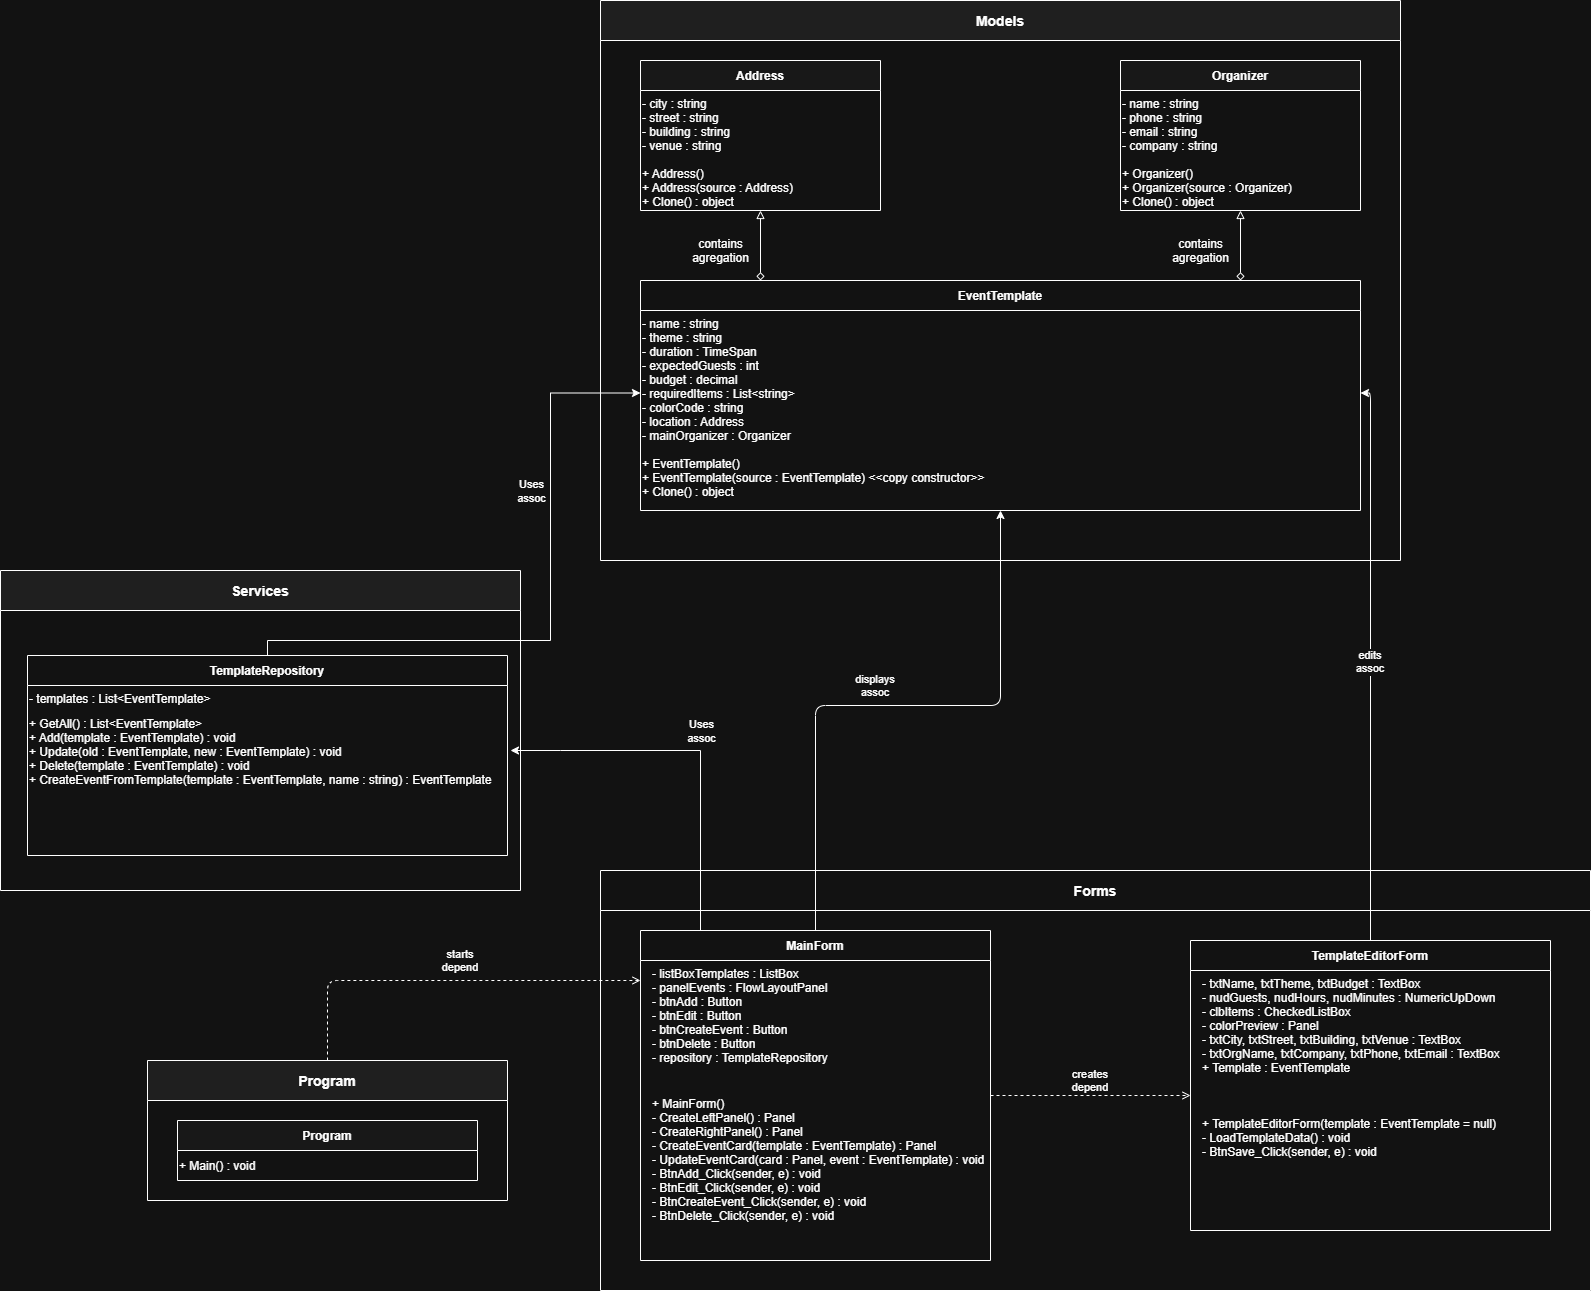

The diagram above was exported from draw.io. Its source (the exported page's mxGraphModel, read from the mxfile embedded in the PNG):
<mxGraphModel dx="2253" dy="1920" grid="1" gridSize="10" guides="1" tooltips="1" connect="1" arrows="1" fold="1" page="1" pageScale="1" pageWidth="827" pageHeight="1169" math="0" shadow="0">
  <root>
    <mxCell id="0" />
    <mxCell id="1" parent="0" />
    <mxCell id="models-package" parent="1" style="swimlane;fontStyle=1;fontSize=14;startSize=40;fillColor=#F0F0F0;" value="Models" vertex="1">
      <mxGeometry height="560" width="800" x="40" y="-270" as="geometry" />
    </mxCell>
    <mxCell id="address-class" parent="models-package" style="swimlane;fontSize=12;startSize=30;fillColor=#F8F8F8;" value="Address" vertex="1">
      <mxGeometry height="150" width="240" x="40" y="60" as="geometry" />
    </mxCell>
    <mxCell id="address-attrs" parent="address-class" style="text;align=left;verticalAlign=top;" value="- city : string&#10;- street : string&#10;- building : string&#10;- venue : string" vertex="1">
      <mxGeometry height="70" width="240" y="30" as="geometry" />
    </mxCell>
    <mxCell id="address-methods" parent="address-class" style="text;align=left;verticalAlign=top;" value="+ Address()&#10;+ Address(source : Address)&#10;+ Clone() : object" vertex="1">
      <mxGeometry height="50" width="240" y="100" as="geometry" />
    </mxCell>
    <mxCell id="organizer-class" parent="models-package" style="swimlane;fontSize=12;startSize=30;fillColor=#F8F8F8;" value="Organizer" vertex="1">
      <mxGeometry height="150" width="240" x="520" y="60" as="geometry" />
    </mxCell>
    <mxCell id="organizer-attrs" parent="organizer-class" style="text;align=left;verticalAlign=top;" value="- name : string&#10;- phone : string&#10;- email : string&#10;- company : string" vertex="1">
      <mxGeometry height="70" width="240" y="30" as="geometry" />
    </mxCell>
    <mxCell id="organizer-methods" parent="organizer-class" style="text;align=left;verticalAlign=top;" value="+ Organizer()&#10;+ Organizer(source : Organizer)&#10;+ Clone() : object" vertex="1">
      <mxGeometry height="50" width="240" y="100" as="geometry" />
    </mxCell>
    <mxCell id="event-class" parent="models-package" style="swimlane;fontSize=12;startSize=30;" value="EventTemplate" vertex="1">
      <mxGeometry height="230" width="720" x="40" y="280" as="geometry" />
    </mxCell>
    <mxCell id="event-attrs" parent="event-class" style="text;align=left;verticalAlign=top;" value="- name : string&#10;- theme : string&#10;- duration : TimeSpan&#10;- expectedGuests : int&#10;- budget : decimal&#10;- requiredItems : List&lt;string&gt;&#10;- colorCode : string&#10;- location : Address&#10;- mainOrganizer : Organizer" vertex="1">
      <mxGeometry height="110" width="720" y="30" as="geometry" />
    </mxCell>
    <mxCell id="event-methods" parent="event-class" style="text;align=left;verticalAlign=top;" value="+ EventTemplate()&#10;+ EventTemplate(source : EventTemplate)  &lt;&lt;copy constructor&gt;&gt;&#10;+ Clone() : object" vertex="1">
      <mxGeometry height="60" width="720" y="170" as="geometry" />
    </mxCell>
    <mxCell id="agg-to-address" edge="1" parent="models-package" style="endArrow=block;endFill=0;startArrow=diamond;startFill=0;edgeStyle=orthogonalEdgeStyle;" value="">
      <mxGeometry relative="1" as="geometry">
        <mxPoint x="160" y="280" as="sourcePoint" />
        <mxPoint x="160" y="210" as="targetPoint" />
      </mxGeometry>
    </mxCell>
    <mxCell id="agg-to-organizer" edge="1" parent="models-package" style="endArrow=block;endFill=0;startArrow=diamond;startFill=0;edgeStyle=orthogonalEdgeStyle;" value="">
      <mxGeometry relative="1" as="geometry">
        <mxPoint x="640" y="280" as="sourcePoint" />
        <mxPoint x="640" y="210" as="targetPoint" />
      </mxGeometry>
    </mxCell>
    <mxCell id="agg-label-address" parent="models-package" style="text;html=1;align=center;" value="contains&lt;br&gt;agregation" vertex="1">
      <mxGeometry height="20" width="60" x="90" y="230" as="geometry" />
    </mxCell>
    <mxCell id="agg-label-organizer" parent="models-package" style="text;html=1;align=center;" value="contains&lt;div&gt;agregation&lt;/div&gt;" vertex="1">
      <mxGeometry height="20" width="60" x="570" y="230" as="geometry" />
    </mxCell>
    <mxCell id="services-package" parent="1" style="swimlane;fontStyle=1;fontSize=14;startSize=40;fillColor=#F0F0F0;" value="Services" vertex="1">
      <mxGeometry height="320" width="520" x="-560" y="300" as="geometry" />
    </mxCell>
    <mxCell id="repo-class" parent="services-package" style="swimlane;fontSize=12;startSize=30;" value="TemplateRepository" vertex="1">
      <mxGeometry height="200" width="480" x="27" y="85" as="geometry" />
    </mxCell>
    <mxCell id="repo-attrs" parent="repo-class" style="text;align=left;verticalAlign=top;" value="- templates : List&lt;EventTemplate&gt;" vertex="1">
      <mxGeometry height="25" width="300" y="30" as="geometry" />
    </mxCell>
    <mxCell id="repo-methods" parent="repo-class" style="text;align=left;verticalAlign=top;" value="+ GetAll() : List&lt;EventTemplate&gt;&#10;+ Add(template : EventTemplate) : void&#10;+ Update(old : EventTemplate, new : EventTemplate) : void&#10;+ Delete(template : EventTemplate) : void&#10;+ CreateEventFromTemplate(template : EventTemplate, name : string) : EventTemplate" vertex="1">
      <mxGeometry height="105" width="300" y="55" as="geometry" />
    </mxCell>
    <mxCell id="forms-package" parent="1" style="swimlane;fontStyle=1;fontSize=14;startSize=40;" value="Forms" vertex="1">
      <mxGeometry height="420" width="990" x="40" y="600" as="geometry" />
    </mxCell>
    <mxCell id="mainform-class" parent="forms-package" style="swimlane;fontSize=12;startSize=30;" value="MainForm" vertex="1">
      <mxGeometry height="330" width="350" x="40" y="60" as="geometry" />
    </mxCell>
    <mxCell id="mainform-attrs" parent="mainform-class" style="text;align=left;verticalAlign=top;" value="- listBoxTemplates : ListBox&#10;- panelEvents : FlowLayoutPanel&#10;- btnAdd : Button&#10;- btnEdit : Button&#10;- btnCreateEvent : Button&#10;- btnDelete : Button&#10;- repository : TemplateRepository" vertex="1">
      <mxGeometry height="120" width="320" x="10" y="30" as="geometry" />
    </mxCell>
    <mxCell id="mainform-methods" parent="mainform-class" style="text;align=left;verticalAlign=top;" value="+ MainForm()&#10;- CreateLeftPanel() : Panel&#10;- CreateRightPanel() : Panel&#10;- CreateEventCard(template : EventTemplate) : Panel&#10;- UpdateEventCard(card : Panel, event : EventTemplate) : void&#10;- BtnAdd_Click(sender, e) : void&#10;- BtnEdit_Click(sender, e) : void&#10;- BtnCreateEvent_Click(sender, e) : void&#10;- BtnDelete_Click(sender, e) : void" vertex="1">
      <mxGeometry height="170" width="320" x="10" y="160" as="geometry" />
    </mxCell>
    <mxCell id="editor-class" parent="forms-package" style="swimlane;fontSize=12;startSize=30;" value="TemplateEditorForm" vertex="1">
      <mxGeometry height="290" width="360" x="590" y="70" as="geometry" />
    </mxCell>
    <mxCell id="editor-attrs" parent="editor-class" style="text;align=left;verticalAlign=top;" value="- txtName, txtTheme, txtBudget : TextBox&#10;- nudGuests, nudHours, nudMinutes : NumericUpDown&#10;- clbItems : CheckedListBox&#10;- colorPreview : Panel&#10;- txtCity, txtStreet, txtBuilding, txtVenue : TextBox&#10;- txtOrgName, txtCompany, txtPhone, txtEmail : TextBox&#10;+ Template : EventTemplate" vertex="1">
      <mxGeometry height="140" width="360" x="10" y="30" as="geometry" />
    </mxCell>
    <mxCell id="editor-methods" parent="editor-class" style="text;align=left;verticalAlign=top;" value="+ TemplateEditorForm(template : EventTemplate = null)&#10;- LoadTemplateData() : void&#10;- BtnSave_Click(sender, e) : void" vertex="1">
      <mxGeometry height="70" width="360" x="10" y="170" as="geometry" />
    </mxCell>
    <mxCell id="program-package" parent="1" style="swimlane;fontStyle=1;fontSize=14;startSize=40;fillColor=#F0F0F0;" value="Program" vertex="1">
      <mxGeometry height="140" width="360" x="-413" y="790" as="geometry" />
    </mxCell>
    <mxCell id="program-class" parent="program-package" style="swimlane;fontSize=12;startSize=30;fillColor=#F8F8F8;" value="Program" vertex="1">
      <mxGeometry height="60" width="300" x="30" y="60" as="geometry" />
    </mxCell>
    <mxCell id="program-methods" parent="program-class" style="text;align=left;verticalAlign=middle;" value="+ Main() : void" vertex="1">
      <mxGeometry height="30" width="300" y="30" as="geometry" />
    </mxCell>
    <mxCell id="link-main-editor" edge="1" parent="1" source="mainform-class" style="endArrow=open;endFill=1;edgeStyle=orthogonalEdgeStyle;dashed=1;exitX=1;exitY=0.5;exitDx=0;exitDy=0;" value="creates&#10;depend">
      <mxGeometry relative="1" y="15" as="geometry">
        <mxPoint as="offset" />
        <mxPoint x="200" y="720" as="sourcePoint" />
        <mxPoint x="630" y="825" as="targetPoint" />
      </mxGeometry>
    </mxCell>
    <mxCell id="link-main-event" edge="1" parent="1" source="mainform-class" style="endArrow=classic;endFill=1;edgeStyle=orthogonalEdgeStyle;exitX=0.5;exitY=0;exitDx=0;exitDy=0;entryX=0.5;entryY=1;entryDx=0;entryDy=0;" target="event-methods" value="displays&#10;assoc">
      <mxGeometry relative="1" x="-0.0578" y="20" as="geometry">
        <mxPoint as="offset" />
        <Array as="points">
          <mxPoint x="255" y="435" />
          <mxPoint x="440" y="435" />
        </Array>
        <mxPoint x="200" y="640" as="sourcePoint" />
        <mxPoint x="400" y="540" as="targetPoint" />
      </mxGeometry>
    </mxCell>
    <mxCell id="link-editor-event" edge="1" parent="1" source="editor-class" style="endArrow=classic;endFill=1;edgeStyle=orthogonalEdgeStyle;exitX=0.5;exitY=0;exitDx=0;exitDy=0;entryX=1;entryY=0.75;entryDx=0;entryDy=0;" target="event-attrs" value="edits&#10;assoc">
      <mxGeometry relative="1" as="geometry">
        <Array as="points">
          <mxPoint x="810" y="123" />
        </Array>
        <mxPoint x="620" y="680" as="sourcePoint" />
        <mxPoint x="430" y="530" as="targetPoint" />
      </mxGeometry>
    </mxCell>
    <mxCell id="bOAa6L8W3VEV-JHdFGuE-15" edge="1" parent="1" source="program-package" style="endArrow=open;endFill=1;edgeStyle=orthogonalEdgeStyle;exitX=0.5;exitY=0;exitDx=0;exitDy=0;dashed=1;" value="starts&#10;depend">
      <mxGeometry relative="1" x="0.084" y="20" as="geometry">
        <mxPoint as="offset" />
        <Array as="points">
          <mxPoint x="-233" y="710" />
        </Array>
        <mxPoint x="1370" y="1150" as="sourcePoint" />
        <mxPoint x="80" y="710" as="targetPoint" />
      </mxGeometry>
    </mxCell>
    <mxCell id="bOAa6L8W3VEV-JHdFGuE-16" edge="1" parent="1" source="mainform-class" style="edgeStyle=orthogonalEdgeStyle;rounded=0;orthogonalLoop=1;jettySize=auto;html=1;">
      <mxGeometry relative="1" as="geometry">
        <Array as="points">
          <mxPoint x="140" y="480" />
          <mxPoint y="480" />
        </Array>
        <mxPoint x="-50" y="480" as="targetPoint" />
      </mxGeometry>
    </mxCell>
    <mxCell id="bOAa6L8W3VEV-JHdFGuE-20" connectable="0" parent="bOAa6L8W3VEV-JHdFGuE-16" style="edgeLabel;html=1;align=center;verticalAlign=middle;resizable=0;points=[];" value="Uses&lt;div&gt;assoc&lt;/div&gt;" vertex="1">
      <mxGeometry relative="1" x="-0.0649" y="3" as="geometry">
        <mxPoint x="3" y="-27" as="offset" />
      </mxGeometry>
    </mxCell>
    <mxCell id="bOAa6L8W3VEV-JHdFGuE-17" edge="1" parent="1" source="repo-class" style="edgeStyle=orthogonalEdgeStyle;rounded=0;orthogonalLoop=1;jettySize=auto;html=1;entryX=0;entryY=0.75;entryDx=0;entryDy=0;" target="event-attrs">
      <mxGeometry relative="1" as="geometry">
        <Array as="points">
          <mxPoint x="-293" y="370" />
          <mxPoint x="-10" y="370" />
          <mxPoint x="-10" y="123" />
        </Array>
      </mxGeometry>
    </mxCell>
    <mxCell id="bOAa6L8W3VEV-JHdFGuE-21" connectable="0" parent="1" style="edgeLabel;html=1;align=center;verticalAlign=middle;resizable=0;points=[];" value="Uses&lt;div&gt;assoc&lt;/div&gt;" vertex="1">
      <mxGeometry x="-30" y="220" as="geometry" />
    </mxCell>
  </root>
</mxGraphModel>